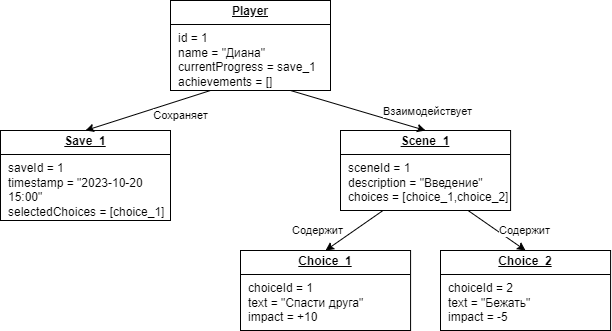

The diagram above was exported from draw.io. Its source (the exported page's mxGraphModel, read from the mxfile embedded in the PNG):
<mxGraphModel dx="794" dy="559" grid="1" gridSize="10" guides="1" tooltips="1" connect="1" arrows="1" fold="1" page="1" pageScale="1" pageWidth="827" pageHeight="1169" math="0" shadow="0">
  <root>
    <mxCell id="0" />
    <mxCell id="1" parent="0" />
    <mxCell id="83LA7l0ROwW64HcjH3Gb-4" value="&lt;p style=&quot;margin: 4px 0px 0px; text-align: center;&quot;&gt;&lt;b&gt;&lt;u&gt;Choice_1&lt;/u&gt;&lt;/b&gt;&lt;br&gt;&lt;/p&gt;&lt;hr size=&quot;1&quot; style=&quot;border-style:solid;&quot;&gt;&lt;p style=&quot;margin:0px;margin-left:8px;&quot;&gt;choiceId = 1&lt;/p&gt;&lt;p style=&quot;margin:0px;margin-left:8px;&quot;&gt;text = &quot;Спасти друга&quot;&lt;/p&gt;&lt;p style=&quot;margin:0px;margin-left:8px;&quot;&gt;impact = +10&lt;/p&gt;" style="verticalAlign=top;align=left;overflow=fill;html=1;whiteSpace=wrap;" vertex="1" parent="1">
      <mxGeometry x="380" y="390" width="170.08" height="80" as="geometry" />
    </mxCell>
    <mxCell id="83LA7l0ROwW64HcjH3Gb-5" value="&lt;p style=&quot;margin: 4px 0px 0px; text-align: center;&quot;&gt;&lt;b&gt;&lt;u&gt;Choice_2&lt;/u&gt;&lt;/b&gt;&lt;br&gt;&lt;/p&gt;&lt;hr size=&quot;1&quot; style=&quot;border-style:solid;&quot;&gt;&lt;p style=&quot;margin:0px;margin-left:8px;&quot;&gt;choiceId = 2&lt;/p&gt;&lt;p style=&quot;margin:0px;margin-left:8px;&quot;&gt;text = &quot;Бежать&quot;&lt;/p&gt;&lt;p style=&quot;margin:0px;margin-left:8px;&quot;&gt;impact = -5&lt;/p&gt;" style="verticalAlign=top;align=left;overflow=fill;html=1;whiteSpace=wrap;" vertex="1" parent="1">
      <mxGeometry x="580" y="390" width="170.08" height="80" as="geometry" />
    </mxCell>
    <mxCell id="83LA7l0ROwW64HcjH3Gb-2" value="&lt;p style=&quot;margin: 4px 0px 0px; text-align: center;&quot;&gt;&lt;b&gt;&lt;u&gt;Save_1&lt;/u&gt;&lt;/b&gt;&lt;br&gt;&lt;/p&gt;&lt;hr size=&quot;1&quot; style=&quot;border-style:solid;&quot;&gt;&lt;p style=&quot;margin:0px;margin-left:8px;&quot;&gt;saveId = 1&lt;/p&gt;&lt;p style=&quot;margin:0px;margin-left:8px;&quot;&gt;timestamp = &quot;2023-10-20 15:00&quot;&lt;/p&gt;&lt;p style=&quot;margin:0px;margin-left:8px;&quot;&gt;selectedChoices = [choice_1]&lt;/p&gt;" style="verticalAlign=top;align=left;overflow=fill;html=1;whiteSpace=wrap;" vertex="1" parent="1">
      <mxGeometry x="140" y="270" width="170" height="90" as="geometry" />
    </mxCell>
    <mxCell id="83LA7l0ROwW64HcjH3Gb-3" value="&lt;p style=&quot;margin: 4px 0px 0px; text-align: center;&quot;&gt;&lt;b&gt;&lt;u&gt;Scene_1&lt;/u&gt;&lt;/b&gt;&lt;br&gt;&lt;/p&gt;&lt;hr size=&quot;1&quot; style=&quot;border-style:solid;&quot;&gt;&lt;p style=&quot;margin:0px;margin-left:8px;&quot;&gt;sceneId = 1&lt;/p&gt;&lt;p style=&quot;margin:0px;margin-left:8px;&quot;&gt;description = &quot;Введение&quot;&lt;/p&gt;&lt;p style=&quot;margin:0px;margin-left:8px;&quot;&gt;choices = [choice_1,choice_2]&lt;/p&gt;" style="verticalAlign=top;align=left;overflow=fill;html=1;whiteSpace=wrap;" vertex="1" parent="1">
      <mxGeometry x="480" y="270" width="170.08" height="80" as="geometry" />
    </mxCell>
    <mxCell id="83LA7l0ROwW64HcjH3Gb-6" style="rounded=0;orthogonalLoop=1;jettySize=auto;html=1;exitX=0.25;exitY=1;exitDx=0;exitDy=0;entryX=0.5;entryY=0;entryDx=0;entryDy=0;" edge="1" parent="1" source="83LA7l0ROwW64HcjH3Gb-1" target="83LA7l0ROwW64HcjH3Gb-2">
      <mxGeometry relative="1" as="geometry" />
    </mxCell>
    <mxCell id="83LA7l0ROwW64HcjH3Gb-10" value="Сохраняет" style="edgeLabel;html=1;align=center;verticalAlign=middle;resizable=0;points=[];" vertex="1" connectable="0" parent="83LA7l0ROwW64HcjH3Gb-6">
      <mxGeometry x="-0.1085" relative="1" as="geometry">
        <mxPoint x="26" y="7" as="offset" />
      </mxGeometry>
    </mxCell>
    <mxCell id="83LA7l0ROwW64HcjH3Gb-1" value="&lt;p style=&quot;margin:0px;margin-top:4px;text-align:center;text-decoration:underline;&quot;&gt;&lt;b&gt;Player&lt;/b&gt;&lt;/p&gt;&lt;hr size=&quot;1&quot; style=&quot;border-style:solid;&quot;&gt;&lt;p style=&quot;margin:0px;margin-left:8px;&quot;&gt;id = 1&lt;/p&gt;&lt;p style=&quot;margin:0px;margin-left:8px;&quot;&gt;name = &quot;Диана&quot;&lt;/p&gt;&lt;p style=&quot;margin:0px;margin-left:8px;&quot;&gt;currentProgress = save_1&lt;/p&gt;&lt;p style=&quot;margin:0px;margin-left:8px;&quot;&gt;achievements = []&lt;/p&gt;" style="verticalAlign=top;align=left;overflow=fill;html=1;whiteSpace=wrap;" vertex="1" parent="1">
      <mxGeometry x="310" y="140" width="160" height="90" as="geometry" />
    </mxCell>
    <mxCell id="83LA7l0ROwW64HcjH3Gb-8" style="rounded=0;orthogonalLoop=1;jettySize=auto;html=1;exitX=0.25;exitY=1;exitDx=0;exitDy=0;entryX=0.5;entryY=0;entryDx=0;entryDy=0;" edge="1" parent="1" source="83LA7l0ROwW64HcjH3Gb-3" target="83LA7l0ROwW64HcjH3Gb-4">
      <mxGeometry relative="1" as="geometry" />
    </mxCell>
    <mxCell id="83LA7l0ROwW64HcjH3Gb-12" value="Содержит" style="edgeLabel;html=1;align=center;verticalAlign=middle;resizable=0;points=[];" vertex="1" connectable="0" parent="83LA7l0ROwW64HcjH3Gb-8">
      <mxGeometry x="-0.061" relative="1" as="geometry">
        <mxPoint x="-39" y="1" as="offset" />
      </mxGeometry>
    </mxCell>
    <mxCell id="83LA7l0ROwW64HcjH3Gb-9" style="rounded=0;orthogonalLoop=1;jettySize=auto;html=1;exitX=0.75;exitY=1;exitDx=0;exitDy=0;entryX=0.5;entryY=0;entryDx=0;entryDy=0;" edge="1" parent="1" source="83LA7l0ROwW64HcjH3Gb-3" target="83LA7l0ROwW64HcjH3Gb-5">
      <mxGeometry relative="1" as="geometry" />
    </mxCell>
    <mxCell id="83LA7l0ROwW64HcjH3Gb-13" value="Содержит" style="edgeLabel;html=1;align=center;verticalAlign=middle;resizable=0;points=[];" vertex="1" connectable="0" parent="83LA7l0ROwW64HcjH3Gb-9">
      <mxGeometry x="-0.3253" y="3" relative="1" as="geometry">
        <mxPoint x="35" y="8" as="offset" />
      </mxGeometry>
    </mxCell>
    <mxCell id="83LA7l0ROwW64HcjH3Gb-7" style="rounded=0;orthogonalLoop=1;jettySize=auto;html=1;exitX=0.75;exitY=1;exitDx=0;exitDy=0;entryX=0.5;entryY=0;entryDx=0;entryDy=0;" edge="1" parent="1" source="83LA7l0ROwW64HcjH3Gb-1" target="83LA7l0ROwW64HcjH3Gb-3">
      <mxGeometry relative="1" as="geometry" />
    </mxCell>
    <mxCell id="83LA7l0ROwW64HcjH3Gb-11" value="Взаимодействует" style="edgeLabel;html=1;align=center;verticalAlign=middle;resizable=0;points=[];" vertex="1" connectable="0" parent="83LA7l0ROwW64HcjH3Gb-7">
      <mxGeometry x="-0.1781" y="-2" relative="1" as="geometry">
        <mxPoint x="81" y="2" as="offset" />
      </mxGeometry>
    </mxCell>
  </root>
</mxGraphModel>